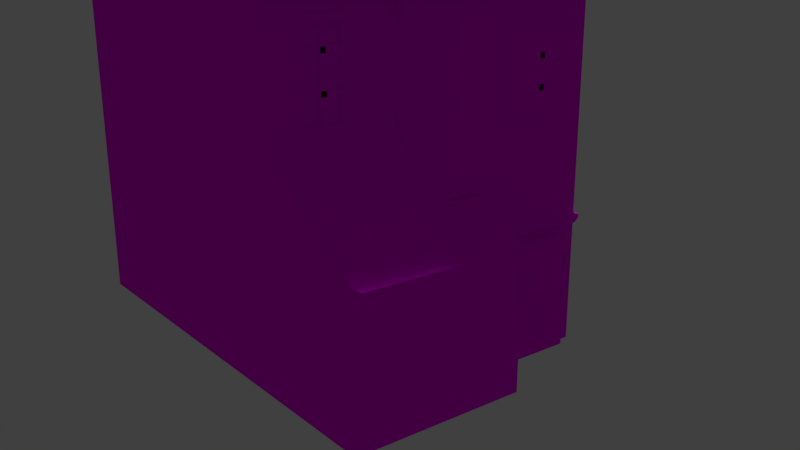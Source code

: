 # Source: b03.blend  (saved by Blender 2.77.0; exported with 4.5.12 LTS)
import bpy
from mathutils import Matrix  # noqa: F401  (used for matrix-valued properties, if any)

bpy.ops.wm.read_factory_settings(use_empty=True)
scene = bpy.context.scene
scene.name = 'Scene'

# ---- collections
col_collection_1 = bpy.data.collections.new('Collection 1'); scene.collection.children.link(col_collection_1)

# ---- images (referenced by path relative to the original .blend; pixels are not part of the script)
import os
ASSET_DIR = os.environ.get("B2B_ASSET_DIR", "")  # directory of the original .blend (textures are referenced by path, not embedded)
HERE = os.path.dirname(os.path.abspath(__file__))  # packed textures are extracted next to this script under _unpacked/

def load_image(name, relpath, width, height, colorspace="sRGB"):
    """Load a texture the original file referenced (path relative to the .blend, or extracted next to this script)."""
    p = next((c for c in (os.path.join(HERE, relpath), os.path.join(ASSET_DIR, relpath)) if relpath and os.path.exists(c)), "")
    if p:
        img = bpy.data.images.load(p, check_existing=True)
        img.name = name
    else:  # same state as the original file: an image datablock whose file is absent (Cycles renders it pink)
        img = bpy.data.images.new(name, width, height)
        img.source = "FILE"
        img.filepath = "//" + (relpath or name)
    img.colorspace_settings.name = colorspace
    return img
img_colorpalette_jpg_001 = load_image('colorPalette.jpg.001', 'colorPalette.jpg', 1024, 1024, 'sRGB')

# ---- materials (node trees are filled in below, after node groups)
mat_material = bpy.data.materials.new('Material')
mat_material.alpha_threshold = 0.0
mat_material.roughness = 0.5
mat_material.line_color = (0.0, 0.0, 0.0, 1.0)

# ---- material node trees
mat_material.use_nodes = True; mat_material.node_tree.nodes.clear()
_N = mat_material.node_tree.nodes; _L = mat_material.node_tree.links
n0 = _N.new('ShaderNodeOutputMaterial'); n0.name = 'Material Output'; n0.location = (300, 300)
n1 = _N.new('ShaderNodeBsdfDiffuse'); n1.name = 'Diffuse BSDF'; n1.location = (10, 300)
n2 = _N.new('ShaderNodeTexImage'); n2.name = 'Image Texture'; n2.location = (228, 132)
n2.width = 140
n2.image = img_colorpalette_jpg_001
n3 = _N.new('ShaderNodeTexCoord'); n3.name = 'Texture Coordinate'; n3.location = (-183, 230)
_L.new(n1.outputs[0], n0.inputs[0])
_L.new(n3.outputs[2], n2.inputs[0])
_L.new(n2.outputs[0], n1.inputs[0])
n0.is_active_output = True

# ---- world
world_world = bpy.data.worlds.new('World'); scene.world = world_world
world_world.color = (0.05088, 0.05088, 0.05088)
world_world.use_sun_shadow = False
world_world.sun_shadow_jitter_overblur = 0.0
world_world.cycles.sampling_method = 'MANUAL'

# ---- cameras
cam_camera = bpy.data.cameras.new('Camera')
cam_camera.clip_end = 100.0
cam_camera.lens = 35.0
cam_camera.sensor_width = 32.0
cam_camera.sensor_height = 18.0
cam_camera.ortho_scale = 7.314
cam_camera.dof.focus_distance = 0.0

# ---- lights
light_sun = bpy.data.lights.new('Sun', 'SUN')
light_sun.transmission_factor = 0.0
light_sun.angle = 0.1993
light_sun.energy = 1.0
light_sun.shadow_buffer_clip_start = 0.5
light_sun.shadow_soft_size = 0.1
light_sun.shadow_cascade_max_distance = 1000.0

# ---- meshes
me_cube = bpy.data.meshes.new('Cube')
me_cube.from_pydata([(1.703, 4.184, 0.7357), (1.703, -3.959, 0.7357), (-6.053, -3.959, 0.7357), (-6.053, 4.184, 0.7357), (1.703, 4.184, 14.31), (-6.053, -3.959, 14.31), (-6.053, 4.184, 14.31), (-2.175, 4.184, 0.7357), (-2.175, -3.959, 0.7357), (-2.175, 4.184, 18.19), (-2.175, -3.959, 18.19), (3.642, 4.184, 0.7357), (3.642, -3.959, 0.7357), (3.642, 4.184, 14.31), (3.642, -3.959, 14.31), (1.703, 1.47, 0.7357), (1.703, -1.245, 0.7357), (-6.053, -1.245, 0.7357), (-6.053, 1.47, 0.7357), (1.703, 1.47, 14.31), (1.703, -1.245, 14.31), (-6.053, -1.245, 14.31), (-6.053, 1.47, 14.31), (-2.175, 1.47, 18.19), (-2.175, -1.245, 18.19), (-2.175, -1.245, 0.7357), (-2.175, 1.47, 0.7357), (3.642, 1.47, 0.7357), (3.642, -1.245, 0.7357), (3.642, 1.47, 14.31), (3.642, -1.245, 14.31), (1.703, -1.245, 16.25), (1.703, -3.959, 14.31), (3.642, -1.245, 16.25), (1.703, 1.47, 16.25), (3.642, 1.47, 16.25), (1.703, 0.1123, 0.7357), (-6.053, 0.1123, 0.7357), (1.703, 0.1123, 14.31), (-6.053, 0.1123, 14.31), (-2.175, 0.1123, 18.19), (-2.175, 0.1123, 0.7357), (3.642, -0.2057, 0.7357), (3.642, 0.1123, 14.31), (1.703, 0.1123, 16.25), (3.642, 0.1123, 16.25), (1.703, 4.184, 10.16), (1.703, -3.959, 10.16), (-6.053, -3.959, 10.16), (-6.053, 4.184, 10.16), (-2.175, 4.184, 12.48), (-2.175, -3.959, 12.48), (3.642, 4.184, 11.21), (3.642, -3.959, 10.16), (3.642, 1.925, 12.1), (3.642, -1.245, 10.16), (-6.053, -1.245, 10.16), (-6.053, 1.47, 10.16), (-6.053, 0.1123, 10.16), (3.642, -0.2057, 11.21), (5.581, 4.184, 0.7357), (5.581, 1.066, 0.7357), (5.581, 1.925, 12.1), (5.581, -0.2057, 0.7357), (5.581, -0.2057, 11.21), (5.581, 4.184, 11.21), (-2.175, -3.959, 6.326), (3.606, -1.245, 6.673), (-6.053, -1.245, 6.326), (-6.053, 1.47, 6.326), (-6.053, 0.1123, 6.326), (3.606, -0.2057, 6.673), (1.703, 4.184, 6.326), (1.703, -3.959, 6.326), (-6.053, -3.959, 6.326), (-6.053, 4.184, 6.326), (-2.175, 4.184, 6.326), (3.642, 4.184, 6.326), (3.606, -3.959, 6.673), (5.581, 1.925, 6.326), (5.581, -0.2057, 6.326), (5.581, 4.184, 6.326), (7.031, -1.245, 0.7357), (7.031, -3.959, 0.7357), (7.031, -0.2057, 0.7357), (7.029, -1.245, 4.502), (7.029, -0.2057, 4.502), (7.03, -3.959, 4.502), (5.629, -1.245, 0.7357), (5.629, -3.959, 0.7357), (5.659, -1.245, 5.371), (5.659, -0.2057, 5.371), (5.66, -3.959, 5.371), (5.629, -0.2057, 0.7357), (7.029, 0.7982, 4.502), (7.031, 0.7982, 0.7357), (5.659, 0.7982, 5.371), (5.629, 0.7982, 0.7357), (5.629, -3.467, 0.7357), (5.66, -3.467, 5.371), (7.03, -3.467, 4.502), (7.031, -3.467, 0.7357), (-6.053, -3.467, 6.326), (3.606, -3.467, 6.673), (3.642, -3.467, 10.16), (-6.053, -3.467, 10.16), (3.642, -3.368, 14.68), (1.703, -3.368, 14.68), (-2.175, -3.467, 0.7357), (-6.053, -3.467, 14.31), (-6.053, -3.467, 0.7357), (3.642, -3.467, 14.31), (3.642, -3.467, 0.7357), (-2.175, -3.467, 18.19), (1.703, -3.467, 14.31), (1.703, -3.467, 0.7357), (3.642, -3.14, 13.7), (3.642, -3.14, 10.77), (3.642, -1.572, 13.7), (3.642, -1.572, 10.77), (3.63, -1.572, 6.89), (3.63, -3.14, 6.89), (3.64, -1.572, 9.594), (3.64, -3.14, 9.594), (3.777, -3.14, 13.7), (3.777, -3.14, 10.77), (3.777, -1.572, 13.7), (3.777, -1.572, 10.77), (3.765, -1.572, 6.889), (3.765, -3.14, 6.889), (3.775, -1.572, 9.593), (3.775, -3.14, 9.593), (3.777, -2.871, 13.5), (3.777, -2.871, 10.97), (3.777, -1.841, 13.5), (3.777, -1.841, 10.97), (3.765, -1.841, 7.076), (3.765, -2.871, 7.076), (3.774, -1.841, 9.406), (3.774, -2.871, 9.406), (3.582, -2.871, 13.5), (3.582, -2.871, 10.97), (3.582, -1.841, 13.5), (3.582, -1.841, 10.97), (3.571, -1.841, 7.077), (3.571, -2.871, 7.077), (3.579, -1.841, 9.407), (3.579, -2.871, 9.407), (3.499, -3.005, 8.718), (3.499, -3.005, 8.865), (3.499, -1.787, 8.718), (3.499, -1.787, 8.865), (3.685, -3.005, 8.718), (3.685, -3.005, 8.865), (3.685, -1.787, 8.718), (3.685, -1.787, 8.865), (3.499, -3.005, 7.733), (3.499, -3.005, 7.879), (3.499, -1.787, 7.733), (3.499, -1.787, 7.879), (3.685, -3.005, 7.733), (3.685, -3.005, 7.879), (3.685, -1.787, 7.733), (3.685, -1.787, 7.879), (3.499, -2.255, 6.991), (3.499, -2.4, 6.991), (3.499, -2.255, 9.479), (3.499, -2.4, 9.479), (3.685, -2.255, 6.991), (3.685, -2.4, 6.991), (3.685, -2.255, 9.479), (3.685, -2.4, 9.479), (3.499, -3.005, 12.74), (3.499, -3.005, 12.89), (3.499, -1.787, 12.74), (3.499, -1.787, 12.89), (3.685, -3.005, 12.74), (3.685, -3.005, 12.89), (3.685, -1.787, 12.74), (3.685, -1.787, 12.89), (3.499, -3.005, 11.76), (3.499, -3.005, 11.9), (3.499, -1.787, 11.76), (3.499, -1.787, 11.9), (3.685, -3.005, 11.76), (3.685, -3.005, 11.9), (3.685, -1.787, 11.76), (3.685, -1.787, 11.9), (3.499, -2.255, 11.02), (3.499, -2.4, 11.02), (3.499, -2.255, 13.5), (3.499, -2.4, 13.5), (3.685, -2.255, 11.02), (3.685, -2.4, 11.02), (3.685, -2.255, 13.5), (3.685, -2.4, 13.5), (1.703, -3.368, 15.03), (1.703, -3.959, 14.65), (3.642, -3.368, 15.03), (3.642, -3.959, 14.65), (3.642, 4.184, 14.65), (1.703, 4.184, 14.65), (1.703, 1.47, 16.59), (1.703, 0.1123, 16.59), (1.703, -1.245, 16.59), (3.642, 1.47, 16.59), (3.642, 0.1123, 16.59), (3.642, -1.245, 16.59), (3.893, -3.368, 14.68), (3.893, -3.959, 14.31), (3.893, 4.184, 14.31), (3.893, 1.47, 16.25), (3.893, 0.1123, 16.25), (3.893, -1.245, 16.25), (3.893, 1.47, 16.59), (3.893, 4.184, 14.65), (3.893, -3.368, 15.03), (3.893, -3.959, 14.65), (3.893, 0.1123, 16.59), (3.893, -1.245, 16.59), (3.642, -0.2119, 11.63), (5.581, -0.2119, 11.63), (3.642, 1.918, 13.06), (3.642, 4.178, 11.63), (5.581, 1.918, 13.06), (5.581, 4.178, 11.63), (5.841, 1.925, 12.64), (5.841, -0.2057, 11.21), (5.841, 4.184, 11.21), (5.809, 1.937, 13.05), (5.809, -0.1929, 11.61), (5.809, 4.197, 11.61), (5.581, 1.93, 11.95), (5.581, -0.2004, 10.51), (5.581, 4.189, 10.51), (5.841, 1.93, 11.95), (5.841, -0.2004, 10.51), (5.841, 4.189, 10.51), (6.108, 1.925, 12.64), (6.108, -0.2057, 11.21), (6.108, 4.184, 11.21), (6.108, 1.918, 13.06), (6.108, -0.2119, 11.63), (6.108, 4.178, 11.63), (-2.175, -3.959, 4.242), (-6.053, -1.245, 4.242), (-6.053, 1.47, 4.242), (-6.053, 0.1123, 4.242), (3.635, -0.2057, 4.242), (5.581, 1.066, 4.242), (5.581, -0.2057, 4.242), (-6.053, -3.467, 4.242), (1.703, 4.184, 4.242), (1.703, -3.959, 4.242), (-6.053, -3.959, 4.242), (-6.053, 4.184, 4.242), (-2.175, 4.184, 4.242), (3.642, 4.184, 4.242), (3.635, -3.959, 4.242), (5.581, 4.184, 4.242), (7.03, -1.245, 4.242), (7.03, -0.2057, 4.242), (7.031, -3.959, 4.242), (5.635, -3.959, 4.242), (5.635, -0.2057, 4.242), (7.03, 0.7982, 4.242), (5.635, 0.7982, 4.242), (7.031, -3.467, 4.242), (7.301, -1.245, 4.504), (7.302, -3.467, 4.504), (7.302, -3.959, 4.242), (7.302, -3.959, 4.504), (7.301, -0.2057, 4.504), (7.301, 0.7983, 4.504), (7.301, -1.245, 4.242), (7.301, -0.2057, 4.242), (7.301, 0.7983, 4.242), (7.302, -3.467, 4.242), (5.559, 0.7364, 4.056), (5.559, 0.7364, 4.206), (5.559, 4.178, 4.056), (5.559, 4.178, 4.206), (5.691, 0.7364, 4.056), (5.691, 0.7364, 4.206), (5.691, 4.178, 4.056), (5.691, 4.178, 4.206), (5.559, 0.7364, 4.328), (5.559, 4.178, 4.328), (5.691, 4.178, 4.328), (5.691, 0.7364, 4.328), (5.781, 4.178, 4.206), (5.781, 0.7364, 4.206), (5.781, 4.178, 4.328), (5.781, 0.7364, 4.328), (5.603, -0.1925, 9.896), (5.603, -0.1925, 10.05), (5.603, 4.16, 9.896), (5.603, 4.16, 10.05), (5.735, -0.1925, 9.896), (5.735, -0.1925, 10.05), (5.735, 4.16, 9.896), (5.735, 4.16, 10.05), (5.603, -0.1925, 10.17), (5.603, 4.16, 10.17), (5.735, 4.16, 10.17), (5.735, -0.1925, 10.17), (5.825, 4.16, 10.05), (5.825, -0.1925, 10.05), (5.825, 4.16, 10.17), (5.825, -0.1925, 10.17), (3.674, -3.946, 9.896), (3.674, -3.946, 10.05), (3.674, -0.2728, 9.896), (3.674, -0.2728, 10.05), (3.805, -3.946, 9.896), (3.805, -3.946, 10.05), (3.805, -0.2728, 9.896), (3.805, -0.2728, 10.05), (3.674, -3.946, 10.17), (3.674, -0.2728, 10.17), (3.805, -0.2728, 10.17), (3.805, -3.946, 10.17), (3.895, -0.2728, 10.05), (3.895, -3.946, 10.05), (3.895, -0.2728, 10.17), (3.895, -3.946, 10.17), (3.663, -0.1958, 9.896), (3.663, -0.1958, 10.05), (5.826, -0.1958, 9.896), (5.826, -0.1958, 10.05), (3.663, -0.3277, 9.896), (3.663, -0.3277, 10.05), (5.826, -0.3277, 9.896), (5.826, -0.3277, 10.05), (3.663, -0.1958, 10.17), (5.826, -0.1958, 10.17), (5.826, -0.3277, 10.17), (3.663, -0.3277, 10.17), (5.826, -0.4178, 10.05), (3.663, -0.4178, 10.05), (5.826, -0.4178, 10.17), (3.663, -0.4178, 10.17), (5.581, 3.268, 9.264), (5.581, 1.541, 9.264), (5.581, 3.268, 7.097), (5.581, 1.541, 7.097), (5.581, 0.5268, 8.94), (5.859, 3.268, 9.264), (5.859, 1.541, 9.264), (5.859, 3.268, 7.097), (5.859, 1.541, 7.097), (5.859, 3.115, 9.071), (5.859, 1.695, 9.071), (5.859, 3.115, 7.289), (5.859, 1.695, 7.289), (5.833, 3.115, 9.071), (5.833, 1.695, 9.071), (5.833, 3.115, 7.289), (5.833, 1.695, 7.289), (5.701, 1.656, 8.491), (5.701, 1.656, 8.637), (5.701, 3.153, 8.491), (5.701, 3.153, 8.637), (5.887, 1.656, 8.491), (5.887, 1.656, 8.637), (5.887, 3.153, 8.491), (5.887, 3.153, 8.637), (5.701, 1.656, 7.733), (5.701, 1.656, 7.879), (5.701, 3.153, 7.733), (5.701, 3.153, 7.879), (5.887, 1.656, 7.733), (5.887, 1.656, 7.879), (5.887, 3.153, 7.733), (5.887, 3.153, 7.879), (5.701, 2.477, 7.25), (5.701, 2.332, 7.25), (5.701, 2.477, 9.22), (5.701, 2.332, 9.22), (5.887, 2.477, 7.25), (5.887, 2.332, 7.25), (5.887, 2.477, 9.22), (5.887, 2.332, 9.22), (3.615, -3.967, 14.02), (3.615, -3.967, 14.17), (3.615, 4.171, 14.02), (3.615, 4.171, 14.17), (3.747, -3.967, 14.02), (3.747, -3.967, 14.17), (3.747, 4.171, 14.02), (3.747, 4.171, 14.17), (3.615, -3.967, 14.29), (3.615, 4.171, 14.29), (3.747, 4.171, 14.29), (3.747, -3.967, 14.29), (3.837, 4.171, 14.17), (3.837, -3.967, 14.17), (3.837, 4.171, 14.29), (3.837, -3.967, 14.29), (-0.7248, 1.673, 15.96), (-0.7248, 1.673, 17.18), (-0.7248, 2.889, 15.96), (-0.7248, 2.889, 17.18), (0.4912, 1.673, 15.96), (0.4912, 1.673, 17.18), (0.4912, 2.889, 15.96), (0.4912, 2.889, 17.18), (-0.5993, 1.799, 17.18), (-0.5993, 2.764, 17.18), (0.3657, 2.764, 17.18), (0.3657, 1.799, 17.18), (-0.5993, 1.799, 17.39), (-0.5993, 2.764, 17.39), (0.3657, 2.764, 17.39), (0.3657, 1.799, 17.39), (-0.6379, 1.76, 17.46), (-0.6379, 2.802, 17.46), (0.4043, 2.802, 17.46), (0.4043, 1.76, 17.46), (-0.5603, 1.838, 18.09), (-0.5603, 2.725, 18.09), (0.3267, 2.725, 18.09), (0.3267, 1.838, 18.09), (-0.4202, 1.978, 18.16), (-0.4202, 2.585, 18.16), (0.1867, 2.585, 18.16), (0.1867, 1.978, 18.16), (-0.4202, 1.978, 18.6), (-0.4202, 2.585, 18.6), (0.1867, 2.585, 18.6), (0.1867, 1.978, 18.6), (-0.523, 1.875, 18.6), (-0.523, 2.688, 18.6), (0.2895, 2.688, 18.6), (0.2895, 1.875, 18.6), (-0.523, 1.875, 19.08), (-0.523, 2.688, 19.08), (0.2895, 2.688, 19.08), (0.2895, 1.875, 19.08), (-0.09747, 2.588, 19.05), (-0.09747, 2.588, 20.21), (0.1597, 2.439, 19.05), (0.1597, 2.439, 20.21), (0.1597, 2.142, 19.05), (0.1597, 2.142, 20.21), (-0.09747, 1.994, 19.05), (-0.09747, 1.994, 20.21), (-0.3546, 2.142, 19.05), (-0.3546, 2.142, 20.21), (-0.3546, 2.439, 19.05), (-0.3546, 2.439, 20.21), (-0.09747, 2.588, 19.63), (0.1597, 2.439, 19.63), (0.1597, 2.142, 19.63), (-0.09747, 1.994, 19.63), (-0.3546, 2.142, 19.63), (-0.3546, 2.439, 19.63), (-0.09747, 2.588, 19.74), (0.1597, 2.439, 19.74), (0.1597, 2.142, 19.74), (-0.09747, 1.994, 19.74), (-0.3546, 2.142, 19.74), (-0.3546, 2.439, 19.74), (0.1966, 2.461, 19.75), (0.2237, 2.476, 19.62), (0.1966, 2.121, 19.75), (0.2237, 2.105, 19.62), (-0.09747, 1.951, 19.75), (-0.09747, 1.92, 19.62), (-0.3915, 2.121, 19.75), (-0.4186, 2.105, 19.62), (-0.3915, 2.461, 19.75), (-0.4186, 2.476, 19.62), (-0.09747, 2.662, 19.62), (-0.09747, 2.63, 19.75), (-1.961, -3.381, 19.39), (-1.961, -3.381, 18.23), (-1.961, -3.084, 19.39), (-0.09747, 1.994, 20.32), (-1.961, -3.084, 18.23), (-0.3546, 2.439, 20.32), (0.222, 2.475, 20.19), (-0.09747, 2.66, 20.19), (0.222, 2.106, 20.19), (-0.09747, 1.922, 20.19), (-0.417, 2.106, 20.19), (-0.417, 2.475, 20.19), (0.1597, 2.439, 20.32), (-0.09747, 2.588, 20.32), (0.1597, 2.142, 20.32), (-2.218, -2.936, 19.39), (-0.3546, 2.142, 20.32), (-2.218, -2.936, 18.23), (-2.218, -3.529, 18.23), (-2.218, -3.529, 19.39), (-2.475, -3.381, 18.23), (-2.475, -3.381, 19.39), (-2.475, -3.084, 18.23), (-2.475, -3.084, 19.39), (-2.218, -2.936, 18.81), (-1.961, -3.084, 18.81), (-1.961, -3.381, 18.81), (-2.218, -3.529, 18.81), (-2.475, -3.381, 18.81), (-2.475, -3.084, 18.81), (-2.218, -2.936, 18.92), (-1.961, -3.084, 18.92), (-1.961, -3.381, 18.92), (-2.218, -3.529, 18.92), (-2.475, -3.381, 18.92), (-2.475, -3.084, 18.92), (-1.924, -3.063, 18.93), (-1.897, -3.047, 18.8), (-1.924, -3.402, 18.93), (-1.897, -3.418, 18.8), (-2.218, -3.572, 18.93), (-2.218, -3.603, 18.8), (-2.512, -3.402, 18.93), (-2.539, -3.418, 18.8), (-2.512, -3.063, 18.93), (-2.539, -3.047, 18.8), (-2.218, -2.862, 18.8), (-2.218, -2.893, 18.93), (-2.218, -3.529, 19.5), (-2.475, -3.084, 19.5), (-1.898, -3.048, 19.37), (-2.218, -2.864, 19.37), (-1.898, -3.417, 19.37), (-2.218, -3.601, 19.37), (-2.537, -3.417, 19.37), (-2.537, -3.048, 19.37), (-1.961, -3.084, 19.5), (-2.218, -2.936, 19.5), (-1.961, -3.381, 19.5), (-2.475, -3.381, 19.5), (-2.407, -3.597, 18.0), (-2.407, -3.597, 18.34), (-2.407, -2.982, 18.0), (-2.407, -2.982, 18.34), (-1.792, -3.597, 18.0), (-1.792, -3.597, 18.34), (-1.792, -2.982, 18.0), (-1.792, -2.982, 18.34), (5.581, 3.417, 0.9216), (5.581, 1.397, 0.9216), (5.581, 1.397, 3.904), (5.581, 3.417, 3.904), (6.059, 3.417, 0.9216), (6.059, 1.397, 0.9216), (6.059, 1.397, 3.904), (6.059, 3.417, 3.904)], [], [(108, 8, 2, 110), (113, 109, 5, 10), (43, 29, 35, 45), (51, 10, 5, 48), (57, 22, 6, 49), (256, 7, 3, 255), (252, 0, 7, 256), (47, 32, 10, 51), (114, 113, 10, 32), (115, 1, 8, 108), (104, 111, 14, 53), (253, 1, 12, 258), (46, 4, 13, 52), (15, 0, 11, 27), (115, 16, 28, 112), (36, 15, 27, 42), (52, 13, 29, 54), (59, 43, 30, 55), (0, 15, 26, 7), (36, 16, 25, 41), (4, 9, 23, 19), (38, 40, 24, 20), (105, 109, 21, 56), (58, 39, 22, 57), (111, 30, 33, 106), (9, 6, 22, 23), (40, 39, 21, 24), (7, 26, 18, 3), (41, 25, 17, 37), (205, 206, 218, 214), (34, 44, 203, 202), (107, 32, 197, 196), (4, 19, 34), (114, 32, 107), (38, 20, 31, 44), (29, 13, 35), (19, 38, 44, 34), (13, 4, 201, 200), (26, 41, 37, 18), (23, 22, 39, 40), (56, 21, 39, 58), (19, 23, 40, 38), (15, 36, 41, 26), (54, 29, 43, 59), (16, 36, 42, 28), (30, 43, 45, 33), (27, 11, 60, 61), (68, 56, 58, 70), (24, 21, 109, 113), (20, 24, 113, 114), (16, 115, 108, 25), (65, 52, 223, 225), (111, 104, 117, 116), (32, 47, 53, 14), (1, 115, 112, 12), (48, 5, 109, 105), (4, 46, 50, 9), (9, 50, 49, 6), (14, 111, 106), (207, 198, 216, 219), (20, 114, 107, 31), (89, 98, 101, 83), (225, 224, 229, 231), (42, 27, 61, 63), (248, 42, 63, 250), (254, 74, 102, 251), (257, 77, 81, 259), (55, 104, 123, 122), (259, 81, 79, 249), (249, 79, 80, 250), (244, 66, 74, 254), (246, 69, 75, 255), (253, 73, 66, 244), (91, 90, 85, 86), (252, 72, 77, 257), (98, 88, 82, 101), (251, 102, 68, 245), (247, 70, 69, 246), (245, 68, 70, 247), (59, 71, 80, 64), (47, 73, 78, 53), (46, 72, 76, 50), (260, 261, 275, 274), (267, 260, 274, 277), (99, 92, 87, 100), (261, 84, 95, 265), (263, 89, 83, 262), (88, 93, 84, 82), (28, 42, 93, 88), (258, 12, 89, 263), (248, 71, 91, 264), (103, 78, 92, 99), (112, 28, 88, 98), (71, 67, 90, 91), (266, 96, 94, 265), (84, 93, 97, 95), (91, 86, 94, 96), (264, 91, 96, 266), (67, 103, 99, 90), (12, 112, 98, 89), (48, 105, 102, 74), (87, 262, 270, 271), (25, 108, 110, 17), (70, 58, 57, 69), (105, 56, 68, 102), (71, 59, 55, 67), (46, 52, 77, 72), (103, 104, 53, 78), (47, 51, 66, 73), (69, 57, 49, 75), (66, 51, 48, 74), (79, 346, 62, 64, 80), (65, 62, 343, 342), (52, 65, 81, 77), (50, 76, 75, 49), (90, 99, 100, 85), (118, 116, 124, 126), (104, 55, 119, 117), (55, 30, 118, 119), (30, 111, 116, 118), (122, 123, 131, 130), (67, 55, 122, 120), (104, 103, 121, 123), (103, 67, 120, 121), (125, 127, 135, 133), (129, 128, 136, 137), (119, 118, 126, 127), (123, 121, 129, 131), (121, 120, 128, 129), (117, 119, 127, 125), (120, 122, 130, 128), (116, 117, 125, 124), (137, 136, 144, 145), (139, 137, 145, 147), (124, 125, 133, 132), (128, 130, 138, 136), (130, 131, 139, 138), (126, 124, 132, 134), (127, 126, 134, 135), (131, 129, 137, 139), (143, 142, 140, 141), (144, 146, 147, 145), (133, 135, 143, 141), (132, 133, 141, 140), (136, 138, 146, 144), (138, 139, 147, 146), (134, 132, 140, 142), (135, 134, 142, 143), (149, 151, 150, 148), (151, 155, 154, 150), (155, 153, 152, 154), (153, 149, 148, 152), (148, 150, 154, 152), (153, 155, 151, 149), (157, 159, 158, 156), (159, 163, 162, 158), (163, 161, 160, 162), (161, 157, 156, 160), (156, 158, 162, 160), (161, 163, 159, 157), (165, 167, 166, 164), (167, 171, 170, 166), (171, 169, 168, 170), (169, 165, 164, 168), (164, 166, 170, 168), (169, 171, 167, 165), (173, 175, 174, 172), (175, 179, 178, 174), (179, 177, 176, 178), (177, 173, 172, 176), (172, 174, 178, 176), (177, 179, 175, 173), (181, 183, 182, 180), (183, 187, 186, 182), (187, 185, 184, 186), (185, 181, 180, 184), (180, 182, 186, 184), (185, 187, 183, 181), (189, 191, 190, 188), (191, 195, 194, 190), (195, 193, 192, 194), (193, 189, 188, 192), (188, 190, 194, 192), (193, 195, 191, 189), (196, 197, 199, 198), (201, 202, 205, 200), (203, 204, 207, 206), (202, 203, 206, 205), (204, 196, 198, 207), (206, 207, 219, 218), (4, 34, 202, 201), (13, 200, 215, 210), (35, 13, 210, 211), (31, 107, 196, 204), (44, 31, 204, 203), (32, 14, 199, 197), (213, 212, 218, 219), (211, 210, 215, 214), (208, 213, 219, 216), (209, 208, 216, 217), (212, 211, 214, 218), (198, 199, 217, 216), (33, 45, 212, 213), (106, 33, 213, 208), (199, 14, 209, 217), (14, 106, 208, 209), (45, 35, 211, 212), (200, 205, 214, 215), (222, 220, 221, 224), (223, 222, 224, 225), (59, 64, 221, 220), (54, 59, 220, 222), (227, 64, 233, 236), (52, 54, 222, 223), (230, 227, 239, 242), (227, 226, 238, 239), (65, 225, 231, 228), (221, 64, 227, 230), (226, 227, 236, 235), (224, 221, 230, 229), (233, 232, 235, 236), (232, 234, 237, 235), (64, 62, 232, 233), (228, 226, 235, 237), (65, 228, 237, 234), (62, 65, 234, 232), (239, 238, 241, 242), (238, 240, 243, 241), (229, 230, 242, 241), (226, 228, 240, 238), (228, 231, 243, 240), (231, 229, 241, 243), (82, 260, 267, 101), (93, 264, 266, 97), (97, 266, 265, 95), (42, 248, 264, 93), (78, 258, 263, 92), (92, 263, 262, 87), (261, 265, 276, 275), (84, 261, 260, 82), (101, 267, 262, 83), (17, 245, 247, 37), (37, 247, 246, 18), (110, 251, 245, 17), (0, 252, 257, 11), (1, 253, 244, 8), (18, 246, 255, 3), (8, 244, 254, 2), (61, 249, 250, 63), (60, 259, 546, 543), (11, 257, 259, 60), (2, 254, 251, 110), (71, 248, 250, 80), (73, 253, 258, 78), (72, 252, 256, 76), (76, 256, 255, 75), (277, 269, 271, 270), (275, 272, 268, 274), (274, 268, 269, 277), (272, 275, 276, 273), (265, 94, 273, 276), (100, 87, 271, 269), (94, 86, 272, 273), (85, 100, 269, 268), (262, 267, 277, 270), (86, 85, 268, 272), (279, 281, 280, 278), (281, 285, 284, 280), (285, 283, 282, 284), (283, 279, 278, 282), (278, 280, 284, 282), (285, 281, 287, 288), (289, 288, 287, 286), (285, 288, 292, 290), (281, 279, 286, 287), (279, 283, 289, 286), (291, 290, 292, 293), (283, 285, 290, 291), (289, 283, 291, 293), (288, 289, 293, 292), (295, 297, 296, 294), (297, 301, 300, 296), (301, 299, 298, 300), (299, 295, 294, 298), (294, 296, 300, 298), (301, 297, 303, 304), (305, 304, 303, 302), (301, 304, 308, 306), (297, 295, 302, 303), (295, 299, 305, 302), (307, 306, 308, 309), (299, 301, 306, 307), (305, 299, 307, 309), (304, 305, 309, 308), (311, 313, 312, 310), (313, 317, 316, 312), (317, 315, 314, 316), (315, 311, 310, 314), (310, 312, 316, 314), (317, 313, 319, 320), (321, 320, 319, 318), (317, 320, 324, 322), (313, 311, 318, 319), (311, 315, 321, 318), (323, 322, 324, 325), (315, 317, 322, 323), (321, 315, 323, 325), (320, 321, 325, 324), (327, 329, 328, 326), (329, 333, 332, 328), (333, 331, 330, 332), (331, 327, 326, 330), (326, 328, 332, 330), (333, 329, 335, 336), (337, 336, 335, 334), (333, 336, 340, 338), (329, 327, 334, 335), (327, 331, 337, 334), (339, 338, 340, 341), (331, 333, 338, 339), (337, 331, 339, 341), (336, 337, 341, 340), (343, 345, 350, 348), (62, 346, 79, 345, 343), (79, 81, 344, 345), (81, 65, 342, 344), (348, 350, 354, 352), (342, 343, 348, 347), (344, 342, 347, 349), (345, 344, 349, 350), (351, 352, 356, 355), (347, 348, 352, 351), (349, 347, 351, 353), (350, 349, 353, 354), (355, 356, 358, 357), (353, 351, 355, 357), (354, 353, 357, 358), (352, 354, 358, 356), (360, 362, 361, 359), (362, 366, 365, 361), (366, 364, 363, 365), (364, 360, 359, 363), (359, 361, 365, 363), (364, 366, 362, 360), (368, 370, 369, 367), (370, 374, 373, 369), (374, 372, 371, 373), (372, 368, 367, 371), (367, 369, 373, 371), (372, 374, 370, 368), (376, 378, 377, 375), (378, 382, 381, 377), (382, 380, 379, 381), (380, 376, 375, 379), (375, 377, 381, 379), (380, 382, 378, 376), (384, 386, 385, 383), (386, 390, 389, 385), (390, 388, 387, 389), (388, 384, 383, 387), (383, 385, 389, 387), (390, 386, 392, 393), (394, 393, 392, 391), (390, 393, 397, 395), (386, 384, 391, 392), (384, 388, 394, 391), (396, 395, 397, 398), (388, 390, 395, 396), (394, 388, 396, 398), (393, 394, 398, 397), (400, 402, 401, 399), (402, 406, 405, 401), (406, 404, 403, 405), (404, 400, 399, 403), (399, 401, 405, 403), (400, 404, 410, 407), (407, 410, 414, 411), (406, 402, 408, 409), (404, 406, 409, 410), (402, 400, 407, 408), (413, 412, 416, 417), (409, 408, 412, 413), (410, 409, 413, 414), (408, 407, 411, 412), (418, 417, 421, 422), (414, 413, 417, 418), (412, 411, 415, 416), (411, 414, 418, 415), (419, 422, 426, 423), (416, 415, 419, 420), (415, 418, 422, 419), (417, 416, 420, 421), (426, 425, 429, 430), (421, 420, 424, 425), (422, 421, 425, 426), (420, 419, 423, 424), (428, 427, 431, 432), (424, 423, 427, 428), (423, 426, 430, 427), (425, 424, 428, 429), (431, 434, 438, 435), (427, 430, 434, 431), (429, 428, 432, 433), (430, 429, 433, 434), (438, 437, 436, 435), (433, 432, 436, 437), (434, 433, 437, 438), (432, 431, 435, 436), (457, 440, 442, 458), (458, 442, 444, 459), (459, 444, 446, 460), (460, 446, 448, 461), (444, 442, 481, 483), (461, 448, 450, 462), (462, 450, 440, 457), (439, 441, 443, 445, 447, 449), (449, 456, 451, 439), (447, 455, 456, 449), (445, 454, 455, 447), (443, 453, 454, 445), (441, 452, 453, 443), (439, 451, 452, 441), (461, 462, 471, 469), (458, 459, 465, 463), (455, 454, 468, 470), (462, 457, 474, 471), (452, 451, 473, 464), (459, 460, 467, 465), (472, 471, 474, 473), (470, 469, 471, 472), (468, 467, 469, 470), (466, 465, 467, 468), (464, 463, 465, 466), (473, 474, 463, 464), (454, 453, 466, 468), (457, 458, 463, 474), (451, 456, 472, 473), (460, 461, 469, 467), (453, 452, 464, 466), (456, 455, 470, 472), (487, 488, 480, 491, 478, 489), (509, 496, 498, 510), (446, 444, 483, 484), (442, 440, 482, 481), (475, 477, 525, 527), (448, 446, 484, 485), (483, 481, 487, 489), (486, 485, 491, 480), (481, 482, 488, 487), (484, 483, 489, 478), (482, 486, 480, 488), (485, 484, 478, 491), (508, 494, 496, 509), (507, 475, 494, 508), (506, 477, 475, 507), (440, 450, 486, 482), (505, 490, 477, 506), (450, 448, 485, 486), (510, 498, 490, 505), (492, 479, 476, 493, 495, 497), (497, 504, 499, 492), (495, 503, 504, 497), (493, 502, 503, 495), (476, 501, 502, 493), (479, 500, 501, 476), (492, 499, 500, 479), (509, 510, 519, 517), (506, 507, 513, 511), (503, 502, 516, 518), (510, 505, 522, 519), (500, 499, 521, 512), (507, 508, 515, 513), (520, 519, 522, 521), (518, 517, 519, 520), (516, 515, 517, 518), (514, 513, 515, 516), (512, 511, 513, 514), (521, 522, 511, 512), (502, 501, 514, 516), (505, 506, 511, 522), (499, 504, 520, 521), (508, 509, 517, 515), (501, 500, 512, 514), (504, 503, 518, 520), (531, 532, 524, 534, 523, 533), (494, 475, 527, 528), (477, 490, 526, 525), (496, 494, 528, 529), (527, 525, 531, 533), (530, 529, 534, 524), (525, 526, 532, 531), (528, 527, 533, 523), (526, 530, 524, 532), (529, 528, 523, 534), (490, 498, 530, 526), (498, 496, 529, 530), (536, 538, 537, 535), (538, 542, 541, 537), (542, 540, 539, 541), (540, 536, 535, 539), (535, 537, 541, 539), (540, 542, 538, 536), (543, 546, 550, 547), (61, 60, 543, 544), (249, 61, 544, 545), (259, 249, 545, 546), (547, 550, 549, 548), (544, 543, 547, 548), (546, 545, 549, 550), (545, 544, 548, 549)])
_uv = me_cube.uv_layers.new(name='UVMap')
_uv.uv.foreach_set('vector', [0.6293, 0.116, 0.6295, 0.116, 0.6295, 0.1186, 0.6293, 0.1186, 0.6088, 0.4511, 0.6088, 0.4537, 0.6086, 0.4537, 0.6086, 0.4511, 0.6312, 0.1152, 0.6317, 0.1152, 0.6317, 0.1165, 0.6312, 0.1165, 0.6301, 0.1021, 0.6301, 0.09832, 0.6317, 0.1009, 0.6317, 0.1036, 0.6389, 0.1037, 0.6389, 0.1009, 0.64, 0.1009, 0.64, 0.1037, 0.6351, 0.1006, 0.6351, 0.09832, 0.6366, 0.09832, 0.6366, 0.1006, 0.6335, 0.1006, 0.6335, 0.09832, 0.6351, 0.09832, 0.6351, 0.1006, 0.6285, 0.1036, 0.6285, 0.1009, 0.6301, 0.09832, 0.6301, 0.1021, 0.6066, 0.4677, 0.6083, 0.4677, 0.6083, 0.4681, 0.6066, 0.468, 0.6293, 0.1134, 0.6295, 0.1134, 0.6295, 0.116, 0.6293, 0.116, 0.6297, 0.1124, 0.6297, 0.1152, 0.6295, 0.1152, 0.6295, 0.1124, 0.6285, 0.1076, 0.6285, 0.1099, 0.6277, 0.1099, 0.6277, 0.1076, 0.6335, 0.1046, 0.6335, 0.1073, 0.6327, 0.1073, 0.6327, 0.1053, 0.6273, 0.1134, 0.6262, 0.1134, 0.6262, 0.1121, 0.6273, 0.1121, 0.6293, 0.1134, 0.6284, 0.1134, 0.6284, 0.1121, 0.6293, 0.1121, 0.6279, 0.1134, 0.6273, 0.1134, 0.6273, 0.1121, 0.628, 0.1121, 0.6329, 0.1131, 0.6329, 0.1152, 0.6317, 0.1152, 0.6319, 0.1137, 0.6311, 0.1131, 0.6312, 0.1152, 0.6306, 0.1152, 0.6306, 0.1124, 0.6262, 0.1134, 0.6273, 0.1134, 0.6273, 0.116, 0.6262, 0.116, 0.6279, 0.1134, 0.6284, 0.1134, 0.6284, 0.116, 0.6279, 0.116, 0.6066, 0.4626, 0.6083, 0.4627, 0.6083, 0.4645, 0.6066, 0.4644, 0.6066, 0.4653, 0.6083, 0.4654, 0.6083, 0.4663, 0.6066, 0.4662, 0.6368, 0.1037, 0.6368, 0.1009, 0.6378, 0.1009, 0.6378, 0.1037, 0.6383, 0.1037, 0.6383, 0.1009, 0.6389, 0.1009, 0.6389, 0.1037, 0.6297, 0.1152, 0.6306, 0.1152, 0.6306, 0.1165, 0.6298, 0.1154, 0.612, 0.4511, 0.612, 0.4537, 0.6109, 0.4537, 0.6109, 0.4511, 0.6103, 0.4511, 0.6103, 0.4537, 0.6097, 0.4537, 0.6097, 0.4511, 0.6262, 0.116, 0.6273, 0.116, 0.6273, 0.1186, 0.6262, 0.1186, 0.6279, 0.116, 0.6284, 0.116, 0.6284, 0.1186, 0.6279, 0.1186, 0.6068, 0.4699, 0.6068, 0.4708, 0.6067, 0.4708, 0.6067, 0.4699, 0.6387, 0.1117, 0.6387, 0.1126, 0.6386, 0.1126, 0.6386, 0.1117, 0.6394, 0.1149, 0.6395, 0.1153, 0.6394, 0.1153, 0.6392, 0.1149, 0.6395, 0.1099, 0.6395, 0.1117, 0.6387, 0.1117, 0.6395, 0.115, 0.6395, 0.1153, 0.6394, 0.1149, 0.6395, 0.1126, 0.6395, 0.1135, 0.6387, 0.1135, 0.6387, 0.1126, 0.6317, 0.1152, 0.6329, 0.1152, 0.6317, 0.1165, 0.6395, 0.1117, 0.6395, 0.1126, 0.6387, 0.1126, 0.6387, 0.1117, 0.4986, 0.328, 0.4994, 0.328, 0.4994, 0.3282, 0.4986, 0.3282, 0.6273, 0.116, 0.6279, 0.116, 0.6279, 0.1186, 0.6273, 0.1186, 0.6109, 0.4511, 0.6109, 0.4537, 0.6103, 0.4537, 0.6103, 0.4511, 0.6378, 0.1037, 0.6378, 0.1009, 0.6383, 0.1009, 0.6383, 0.1037, 0.6066, 0.4644, 0.6083, 0.4645, 0.6083, 0.4654, 0.6066, 0.4653, 0.6273, 0.1134, 0.6279, 0.1134, 0.6279, 0.116, 0.6273, 0.116, 0.6319, 0.1137, 0.6317, 0.1152, 0.6312, 0.1152, 0.6311, 0.1131, 0.6284, 0.1134, 0.6279, 0.1134, 0.628, 0.1121, 0.6284, 0.1121, 0.6306, 0.1152, 0.6312, 0.1152, 0.6312, 0.1165, 0.6306, 0.1165, 0.6273, 0.1121, 0.6262, 0.1121, 0.6262, 0.1109, 0.6271, 0.1109, 0.6378, 0.1062, 0.6378, 0.1037, 0.6383, 0.1037, 0.6383, 0.1062, 0.6097, 0.4511, 0.6097, 0.4537, 0.6088, 0.4537, 0.6088, 0.4511, 0.6066, 0.4662, 0.6083, 0.4663, 0.6083, 0.4677, 0.6066, 0.4677, 0.6284, 0.1134, 0.6293, 0.1134, 0.6293, 0.116, 0.6284, 0.116, 0.4978, 0.3259, 0.4986, 0.3259, 0.4986, 0.3262, 0.4978, 0.3262, 0.6297, 0.1152, 0.6297, 0.1124, 0.6299, 0.1128, 0.6299, 0.1148, 0.6285, 0.1009, 0.6285, 0.1036, 0.6277, 0.1036, 0.6277, 0.1009, 0.6295, 0.1134, 0.6293, 0.1134, 0.6293, 0.1121, 0.6295, 0.1121, 0.6366, 0.1037, 0.6366, 0.1009, 0.6368, 0.1009, 0.6368, 0.1037, 0.6335, 0.1073, 0.6335, 0.1046, 0.6351, 0.1061, 0.6351, 0.1099, 0.6351, 0.1099, 0.6351, 0.1061, 0.6366, 0.1046, 0.6366, 0.1073, 0.6295, 0.1152, 0.6297, 0.1152, 0.6298, 0.1154, 0.6068, 0.4717, 0.6068, 0.4731, 0.6067, 0.4731, 0.6067, 0.4717, 0.6395, 0.1135, 0.6395, 0.115, 0.6394, 0.1149, 0.6387, 0.1135, 0.6295, 0.1108, 0.6293, 0.1108, 0.6293, 0.1099, 0.6295, 0.1099, 0.6038, 0.4721, 0.6037, 0.4706, 0.6038, 0.4706, 0.6039, 0.4721, 0.628, 0.1121, 0.6273, 0.1121, 0.6271, 0.1109, 0.628, 0.1109, 0.6376, 0.1148, 0.6376, 0.1172, 0.6368, 0.1172, 0.6369, 0.1148, 0.6366, 0.1076, 0.6366, 0.1062, 0.6368, 0.1062, 0.6368, 0.1076, 0.6327, 0.1006, 0.6327, 0.102, 0.6319, 0.102, 0.6319, 0.1006, 0.6306, 0.1124, 0.6297, 0.1124, 0.6299, 0.1121, 0.6305, 0.1121, 0.6329, 0.1151, 0.6329, 0.1137, 0.6338, 0.1137, 0.6338, 0.1151, 0.6338, 0.1151, 0.6338, 0.1137, 0.6347, 0.1137, 0.6347, 0.1151, 0.6301, 0.1076, 0.6301, 0.1062, 0.6317, 0.1062, 0.6317, 0.1076, 0.6389, 0.1076, 0.6389, 0.1062, 0.64, 0.1062, 0.64, 0.1076, 0.6285, 0.1076, 0.6285, 0.1062, 0.6301, 0.1062, 0.6301, 0.1076, 0.6105, 0.4706, 0.6105, 0.4699, 0.6111, 0.4699, 0.6111, 0.4706, 0.6335, 0.1006, 0.6335, 0.102, 0.6327, 0.102, 0.6327, 0.1006, 0.6293, 0.1108, 0.6284, 0.1108, 0.6284, 0.1099, 0.6293, 0.1099, 0.6368, 0.1076, 0.6368, 0.1062, 0.6378, 0.1062, 0.6378, 0.1076, 0.6383, 0.1076, 0.6383, 0.1062, 0.6389, 0.1062, 0.6389, 0.1076, 0.6378, 0.1076, 0.6378, 0.1062, 0.6383, 0.1062, 0.6383, 0.1076, 0.6377, 0.1102, 0.6377, 0.1134, 0.6369, 0.1134, 0.6369, 0.1102, 0.6285, 0.1036, 0.6285, 0.1062, 0.6277, 0.1062, 0.6277, 0.1036, 0.6335, 0.1046, 0.6335, 0.102, 0.6351, 0.102, 0.6351, 0.1061, 0.5024, 0.3373, 0.5024, 0.3366, 0.5025, 0.3366, 0.5025, 0.3373, 0.5024, 0.3388, 0.5024, 0.3373, 0.5025, 0.3373, 0.5025, 0.3388, 0.6105, 0.4684, 0.6105, 0.4681, 0.6111, 0.4681, 0.6111, 0.4684, 0.6295, 0.119, 0.631, 0.119, 0.631, 0.1196, 0.6295, 0.1196, 0.6269, 0.1076, 0.6269, 0.1099, 0.6263, 0.1099, 0.6263, 0.1076, 0.6284, 0.1108, 0.628, 0.1108, 0.628, 0.1099, 0.6284, 0.1099, 0.6284, 0.1121, 0.628, 0.1121, 0.628, 0.1108, 0.6284, 0.1108, 0.6277, 0.1076, 0.6277, 0.1099, 0.6269, 0.1099, 0.6269, 0.1076, 0.6364, 0.1176, 0.6364, 0.119, 0.6356, 0.1182, 0.6356, 0.1176, 0.6096, 0.4684, 0.6096, 0.4681, 0.6105, 0.4681, 0.6105, 0.4684, 0.6293, 0.1121, 0.6284, 0.1121, 0.6284, 0.1108, 0.6293, 0.1108, 0.6096, 0.4706, 0.6096, 0.4699, 0.6105, 0.4699, 0.6105, 0.4706, 0.6343, 0.1198, 0.6343, 0.1204, 0.6337, 0.1199, 0.6337, 0.1198, 0.628, 0.1099, 0.628, 0.1108, 0.6276, 0.1108, 0.6276, 0.1099, 0.6105, 0.4706, 0.6111, 0.4706, 0.6111, 0.4712, 0.6105, 0.4712, 0.6399, 0.1123, 0.6399, 0.1129, 0.6395, 0.1129, 0.6395, 0.1123, 0.6096, 0.4699, 0.6096, 0.4684, 0.6105, 0.4684, 0.6105, 0.4699, 0.6295, 0.1121, 0.6293, 0.1121, 0.6293, 0.1108, 0.6295, 0.1108, 0.6366, 0.1037, 0.6368, 0.1037, 0.6368, 0.1062, 0.6366, 0.1062, 0.6263, 0.1074, 0.6263, 0.1076, 0.6262, 0.1076, 0.6262, 0.1074, 0.6284, 0.116, 0.6293, 0.116, 0.6293, 0.1186, 0.6284, 0.1186, 0.6383, 0.1062, 0.6383, 0.1037, 0.6389, 0.1037, 0.6389, 0.1062, 0.6368, 0.1037, 0.6378, 0.1037, 0.6378, 0.1062, 0.6368, 0.1062, 0.6311, 0.1099, 0.6311, 0.1131, 0.6306, 0.1124, 0.6306, 0.1099, 0.6335, 0.1046, 0.6327, 0.1053, 0.6327, 0.102, 0.6335, 0.102, 0.6297, 0.1099, 0.6297, 0.1124, 0.6295, 0.1124, 0.6295, 0.1099, 0.6285, 0.1036, 0.6301, 0.1021, 0.6301, 0.1062, 0.6285, 0.1062, 0.6389, 0.1062, 0.6389, 0.1037, 0.64, 0.1037, 0.64, 0.1062, 0.6301, 0.1062, 0.6301, 0.1021, 0.6317, 0.1036, 0.6317, 0.1062, 0.6338, 0.1137, 0.6344, 0.112, 0.6338, 0.1099, 0.6347, 0.1105, 0.6347, 0.1137, 0.6329, 0.1105, 0.6338, 0.1099, 0.6339, 0.1118, 0.6332, 0.1118, 0.6327, 0.1053, 0.6319, 0.1053, 0.6319, 0.102, 0.6327, 0.102, 0.6351, 0.1061, 0.6351, 0.102, 0.6366, 0.102, 0.6366, 0.1046, 0.6105, 0.4699, 0.6105, 0.4684, 0.6111, 0.4684, 0.6111, 0.4699, 0.5061, 0.32, 0.5061, 0.319, 0.5062, 0.319, 0.5062, 0.32, 0.6297, 0.1124, 0.6306, 0.1124, 0.6305, 0.1128, 0.6299, 0.1128, 0.6306, 0.1124, 0.6306, 0.1152, 0.6305, 0.1148, 0.6305, 0.1128, 0.6358, 0.1026, 0.6349, 0.1026, 0.635, 0.1022, 0.6357, 0.1022, 0.5061, 0.335, 0.5061, 0.334, 0.5062, 0.334, 0.5062, 0.335, 0.6306, 0.1099, 0.6306, 0.1124, 0.6305, 0.1121, 0.6305, 0.1103, 0.6297, 0.1124, 0.6297, 0.1099, 0.6299, 0.1103, 0.6299, 0.1121, 0.6297, 0.1099, 0.6306, 0.1099, 0.6305, 0.1103, 0.6299, 0.1103, 0.5058, 0.3409, 0.5052, 0.3409, 0.5053, 0.3407, 0.5057, 0.3407, 0.5036, 0.3392, 0.5043, 0.3392, 0.5042, 0.3393, 0.5037, 0.3393, 0.506, 0.334, 0.506, 0.332, 0.5061, 0.332, 0.5061, 0.334, 0.5061, 0.332, 0.5061, 0.3302, 0.5061, 0.3302, 0.5061, 0.332, 0.5061, 0.3297, 0.5061, 0.3287, 0.5062, 0.3287, 0.5062, 0.3297, 0.5061, 0.3287, 0.5061, 0.3277, 0.5062, 0.3277, 0.5062, 0.3287, 0.5061, 0.3295, 0.5061, 0.3277, 0.5061, 0.3277, 0.5061, 0.3295, 0.506, 0.3377, 0.506, 0.3357, 0.5061, 0.3357, 0.5061, 0.3377, 0.6304, 0.1201, 0.6304, 0.1208, 0.6303, 0.1208, 0.6303, 0.1201, 0.64, 0.1185, 0.64, 0.117, 0.6401, 0.117, 0.6401, 0.1185, 0.5058, 0.3389, 0.5058, 0.3409, 0.5057, 0.3407, 0.5057, 0.3391, 0.5043, 0.3392, 0.5043, 0.341, 0.5042, 0.3408, 0.5042, 0.3393, 0.5043, 0.341, 0.5036, 0.341, 0.5037, 0.3408, 0.5042, 0.3408, 0.5052, 0.3389, 0.5058, 0.3389, 0.5057, 0.3391, 0.5053, 0.3391, 0.5052, 0.3409, 0.5052, 0.3389, 0.5053, 0.3391, 0.5053, 0.3407, 0.5036, 0.341, 0.5036, 0.3392, 0.5037, 0.3393, 0.5037, 0.3408, 0.1471, 0.7166, 0.1471, 0.7183, 0.1467, 0.7183, 0.1467, 0.7166, 0.1481, 0.7166, 0.1481, 0.7182, 0.1477, 0.7182, 0.1477, 0.7166, 0.6305, 0.1201, 0.6305, 0.1208, 0.6304, 0.1208, 0.6304, 0.1201, 0.506, 0.336, 0.506, 0.3377, 0.506, 0.3377, 0.506, 0.336, 0.6401, 0.1185, 0.6401, 0.1201, 0.64, 0.1201, 0.64, 0.1185, 0.6288, 0.1201, 0.6288, 0.1208, 0.6287, 0.1208, 0.6287, 0.1201, 0.6287, 0.1201, 0.6287, 0.1208, 0.6287, 0.1208, 0.6287, 0.1201, 0.6328, 0.1206, 0.6328, 0.1189, 0.6328, 0.1189, 0.6328, 0.1206, 0.506, 0.3416, 0.506, 0.3408, 0.5061, 0.3408, 0.5061, 0.3416, 0.5017, 0.3409, 0.5017, 0.341, 0.5017, 0.341, 0.5017, 0.3409, 0.5034, 0.3416, 0.5034, 0.3407, 0.5035, 0.3407, 0.5035, 0.3416, 0.4921, 0.3411, 0.4921, 0.3409, 0.4922, 0.3409, 0.4922, 0.3411, 0.4986, 0.3406, 0.4986, 0.3414, 0.4985, 0.3414, 0.4985, 0.3406, 0.5033, 0.3407, 0.5033, 0.3416, 0.5033, 0.3416, 0.5033, 0.3407, 0.4966, 0.3416, 0.4966, 0.3408, 0.4967, 0.3408, 0.4967, 0.3416, 0.5017, 0.341, 0.5017, 0.3409, 0.5018, 0.3409, 0.5018, 0.341, 0.4964, 0.3416, 0.4964, 0.3408, 0.4965, 0.3408, 0.4965, 0.3416, 0.4922, 0.3411, 0.4922, 0.3409, 0.4923, 0.3409, 0.4923, 0.3411, 0.4982, 0.3407, 0.4982, 0.3415, 0.4982, 0.3415, 0.4982, 0.3407, 0.5033, 0.3416, 0.5033, 0.3407, 0.5034, 0.3407, 0.5034, 0.3416, 0.5061, 0.3393, 0.5061, 0.341, 0.5061, 0.341, 0.5061, 0.3393, 0.4975, 0.3411, 0.4975, 0.341, 0.4975, 0.341, 0.4975, 0.3411, 0.5061, 0.3264, 0.5061, 0.3248, 0.5061, 0.3248, 0.5061, 0.3264, 0.4924, 0.3411, 0.4924, 0.3409, 0.4924, 0.3409, 0.4924, 0.3411, 0.506, 0.3337, 0.506, 0.332, 0.506, 0.332, 0.506, 0.3337, 0.506, 0.3337, 0.506, 0.3353, 0.506, 0.3353, 0.506, 0.3337, 0.4932, 0.3416, 0.4932, 0.3408, 0.4932, 0.3408, 0.4932, 0.3416, 0.5016, 0.341, 0.5016, 0.3409, 0.5017, 0.3409, 0.5017, 0.341, 0.4965, 0.3416, 0.4965, 0.3408, 0.4966, 0.3408, 0.4966, 0.3416, 0.5019, 0.3409, 0.5019, 0.341, 0.5019, 0.341, 0.5019, 0.3409, 0.4983, 0.3407, 0.4983, 0.3415, 0.4982, 0.3415, 0.4982, 0.3407, 0.5032, 0.3416, 0.5032, 0.3407, 0.5033, 0.3407, 0.5033, 0.3416, 0.4967, 0.3416, 0.4967, 0.3408, 0.4968, 0.3408, 0.4968, 0.3416, 0.5024, 0.3409, 0.5024, 0.341, 0.5024, 0.341, 0.5024, 0.3409, 0.4966, 0.3416, 0.4966, 0.3408, 0.4966, 0.3408, 0.4966, 0.3416, 0.5018, 0.341, 0.5018, 0.3409, 0.5019, 0.3409, 0.5019, 0.341, 0.4971, 0.3414, 0.4971, 0.3406, 0.4972, 0.3406, 0.4972, 0.3414, 0.5061, 0.3235, 0.5061, 0.3243, 0.506, 0.3243, 0.506, 0.3235, 0.5061, 0.3377, 0.5061, 0.3393, 0.5061, 0.3393, 0.5061, 0.3377, 0.4975, 0.3411, 0.4975, 0.341, 0.4976, 0.341, 0.4976, 0.3411, 0.5061, 0.3219, 0.5061, 0.3235, 0.5061, 0.3235, 0.5061, 0.3219, 0.4924, 0.3409, 0.4924, 0.3411, 0.4923, 0.3411, 0.4923, 0.3409, 0.506, 0.3235, 0.506, 0.3219, 0.5061, 0.3219, 0.5061, 0.3235, 0.5061, 0.3248, 0.5061, 0.3264, 0.506, 0.3264, 0.506, 0.3248, 0.6076, 0.4731, 0.6075, 0.4735, 0.6067, 0.4735, 0.6068, 0.4731, 0.6075, 0.4681, 0.6076, 0.4699, 0.6068, 0.4699, 0.6067, 0.4681, 0.6076, 0.4708, 0.6076, 0.4717, 0.6068, 0.4717, 0.6068, 0.4708, 0.6076, 0.4699, 0.6076, 0.4708, 0.6068, 0.4708, 0.6068, 0.4699, 0.6076, 0.4717, 0.6076, 0.4731, 0.6068, 0.4731, 0.6068, 0.4717, 0.6068, 0.4708, 0.6068, 0.4717, 0.6067, 0.4717, 0.6067, 0.4708, 0.6395, 0.1099, 0.6387, 0.1117, 0.6386, 0.1117, 0.6394, 0.1099, 0.4986, 0.328, 0.4986, 0.3282, 0.4985, 0.3282, 0.4985, 0.328, 0.6364, 0.1117, 0.6364, 0.1099, 0.6365, 0.1099, 0.6365, 0.1117, 0.6387, 0.1135, 0.6394, 0.1149, 0.6392, 0.1149, 0.6386, 0.1135, 0.6387, 0.1126, 0.6387, 0.1135, 0.6386, 0.1135, 0.6386, 0.1126, 0.4953, 0.3355, 0.4945, 0.3355, 0.4945, 0.3353, 0.4953, 0.3353, 0.5038, 0.3324, 0.5038, 0.3333, 0.5036, 0.3333, 0.5036, 0.3324, 0.5038, 0.3342, 0.5046, 0.336, 0.5044, 0.336, 0.5036, 0.3342, 0.5044, 0.331, 0.5038, 0.3324, 0.5036, 0.3324, 0.5043, 0.331, 0.5046, 0.3306, 0.5044, 0.331, 0.5043, 0.331, 0.5044, 0.3306, 0.5038, 0.3333, 0.5038, 0.3342, 0.5036, 0.3342, 0.5036, 0.3333, 0.6068, 0.4731, 0.6067, 0.4735, 0.6066, 0.4735, 0.6067, 0.4731, 0.6364, 0.1135, 0.6364, 0.1126, 0.6365, 0.1126, 0.6365, 0.1135, 0.6364, 0.1149, 0.6364, 0.1135, 0.6365, 0.1135, 0.6365, 0.1149, 0.4945, 0.3353, 0.4945, 0.3355, 0.4944, 0.3355, 0.4944, 0.3353, 0.6364, 0.1153, 0.6364, 0.1149, 0.6365, 0.1149, 0.6365, 0.1153, 0.6364, 0.1126, 0.6364, 0.1117, 0.6365, 0.1117, 0.6365, 0.1126, 0.6067, 0.4681, 0.6068, 0.4699, 0.6067, 0.4699, 0.6066, 0.4681, 0.6029, 0.4706, 0.603, 0.4692, 0.6038, 0.4692, 0.6037, 0.4706, 0.603, 0.4721, 0.6029, 0.4706, 0.6037, 0.4706, 0.6038, 0.4721, 0.5036, 0.3309, 0.5028, 0.3309, 0.5028, 0.3306, 0.5036, 0.3306, 0.6333, 0.1189, 0.6336, 0.1203, 0.6334, 0.1203, 0.6329, 0.1189, 0.5027, 0.3309, 0.5028, 0.3309, 0.5028, 0.3313, 0.5027, 0.3313, 0.6336, 0.1174, 0.6333, 0.1189, 0.6329, 0.1189, 0.6334, 0.1174, 0.5027, 0.3306, 0.5027, 0.3309, 0.5026, 0.3309, 0.5026, 0.3306, 0.5004, 0.341, 0.5004, 0.3396, 0.5005, 0.3396, 0.5005, 0.341, 0.4978, 0.3259, 0.4978, 0.3262, 0.4977, 0.3262, 0.4977, 0.3259, 0.5028, 0.3306, 0.5028, 0.3309, 0.5027, 0.3309, 0.5027, 0.3306, 0.5026, 0.3392, 0.5032, 0.3378, 0.5035, 0.3378, 0.5029, 0.3393, 0.6037, 0.4706, 0.6038, 0.4692, 0.6039, 0.4692, 0.6038, 0.4706, 0.5006, 0.3381, 0.5006, 0.3395, 0.5005, 0.3395, 0.5005, 0.3381, 0.5006, 0.3395, 0.5006, 0.341, 0.5005, 0.341, 0.5005, 0.3395, 0.6396, 0.1182, 0.6392, 0.1168, 0.6393, 0.1168, 0.6398, 0.1182, 0.5032, 0.3407, 0.5026, 0.3392, 0.5029, 0.3393, 0.5035, 0.3407, 0.4978, 0.3259, 0.4977, 0.3259, 0.4977, 0.3255, 0.4978, 0.3255, 0.6392, 0.1168, 0.6396, 0.1153, 0.6398, 0.1153, 0.6393, 0.1168, 0.4987, 0.3372, 0.4981, 0.3386, 0.498, 0.3386, 0.4986, 0.3372, 0.4981, 0.3386, 0.4987, 0.3401, 0.4986, 0.3401, 0.498, 0.3386, 0.6038, 0.4706, 0.6039, 0.4692, 0.604, 0.4692, 0.604, 0.4706, 0.5004, 0.3396, 0.5004, 0.3381, 0.5005, 0.3381, 0.5005, 0.3396, 0.4977, 0.3259, 0.4977, 0.3262, 0.4976, 0.3262, 0.4976, 0.3259, 0.6039, 0.4721, 0.6038, 0.4706, 0.604, 0.4706, 0.604, 0.4721, 0.631, 0.1183, 0.6295, 0.1183, 0.6295, 0.1168, 0.631, 0.1168, 0.6399, 0.1099, 0.6399, 0.1123, 0.6395, 0.1123, 0.6395, 0.1099, 0.6343, 0.1174, 0.6343, 0.1198, 0.6337, 0.1198, 0.6337, 0.1174, 0.6364, 0.1153, 0.6364, 0.1176, 0.6356, 0.1176, 0.6356, 0.1153, 0.6277, 0.1062, 0.6277, 0.1076, 0.6269, 0.1076, 0.6269, 0.107, 0.6269, 0.107, 0.6269, 0.1076, 0.6263, 0.1076, 0.6263, 0.1074, 0.5024, 0.3366, 0.5024, 0.336, 0.5025, 0.336, 0.5025, 0.3366, 0.631, 0.119, 0.6295, 0.119, 0.6295, 0.1183, 0.631, 0.1183, 0.631, 0.1168, 0.6295, 0.1168, 0.6295, 0.1165, 0.631, 0.1165, 0.6378, 0.1099, 0.6378, 0.1076, 0.6383, 0.1076, 0.6383, 0.1099, 0.6383, 0.1099, 0.6383, 0.1076, 0.6389, 0.1076, 0.6389, 0.1099, 0.6368, 0.1099, 0.6368, 0.1076, 0.6378, 0.1076, 0.6378, 0.1099, 0.6335, 0.09832, 0.6335, 0.1006, 0.6327, 0.1006, 0.6327, 0.09832, 0.6285, 0.1099, 0.6285, 0.1076, 0.6301, 0.1076, 0.6301, 0.1099, 0.6389, 0.1099, 0.6389, 0.1076, 0.64, 0.1076, 0.64, 0.1099, 0.6301, 0.1099, 0.6301, 0.1076, 0.6317, 0.1076, 0.6317, 0.1099, 0.6338, 0.1174, 0.6338, 0.1151, 0.6347, 0.1151, 0.6347, 0.1174, 0.6319, 0.09832, 0.6319, 0.1006, 0.6319, 0.1006, 0.6319, 0.09832, 0.6327, 0.09832, 0.6327, 0.1006, 0.6319, 0.1006, 0.6319, 0.09832, 0.6366, 0.1099, 0.6366, 0.1076, 0.6368, 0.1076, 0.6368, 0.1099, 0.6377, 0.1134, 0.6376, 0.1148, 0.6369, 0.1148, 0.6369, 0.1134, 0.6285, 0.1062, 0.6285, 0.1076, 0.6277, 0.1076, 0.6277, 0.1062, 0.6335, 0.102, 0.6335, 0.1006, 0.6351, 0.1006, 0.6351, 0.102, 0.6351, 0.102, 0.6351, 0.1006, 0.6366, 0.1006, 0.6366, 0.102, 0.5036, 0.3382, 0.5035, 0.3382, 0.5035, 0.3378, 0.5036, 0.3378, 0.5036, 0.3403, 0.5035, 0.3403, 0.5035, 0.3396, 0.5036, 0.3396, 0.5036, 0.3396, 0.5035, 0.3396, 0.5035, 0.3382, 0.5036, 0.3382, 0.5035, 0.3403, 0.5036, 0.3403, 0.5036, 0.341, 0.5035, 0.341, 0.6337, 0.1198, 0.6337, 0.1199, 0.6336, 0.1199, 0.6336, 0.1198, 0.6111, 0.4684, 0.6111, 0.4681, 0.6112, 0.4681, 0.6112, 0.4684, 0.6111, 0.4712, 0.6111, 0.4706, 0.6112, 0.4706, 0.6112, 0.4712, 0.6111, 0.4699, 0.6111, 0.4684, 0.6112, 0.4684, 0.6112, 0.4699, 0.5024, 0.3391, 0.5024, 0.3388, 0.5025, 0.3388, 0.5025, 0.3391, 0.6111, 0.4706, 0.6111, 0.4699, 0.6112, 0.4699, 0.6112, 0.4706, 0.5057, 0.3335, 0.5057, 0.3358, 0.5056, 0.3358, 0.5056, 0.3335, 0.5053, 0.341, 0.5053, 0.341, 0.5053, 0.3409, 0.5053, 0.3409, 0.5059, 0.3299, 0.5059, 0.3277, 0.506, 0.3277, 0.506, 0.3299, 0.5055, 0.3409, 0.5055, 0.3409, 0.5055, 0.341, 0.5055, 0.341, 0.5051, 0.3415, 0.5051, 0.3392, 0.5051, 0.3392, 0.5051, 0.3415, 0.5053, 0.341, 0.5053, 0.341, 0.5053, 0.341, 0.5053, 0.341, 0.5058, 0.3335, 0.5058, 0.3358, 0.5057, 0.3358, 0.5057, 0.3335, 0.5053, 0.341, 0.5053, 0.341, 0.5053, 0.341, 0.5053, 0.341, 0.5057, 0.3358, 0.5057, 0.3335, 0.5057, 0.3335, 0.5057, 0.3358, 0.5055, 0.3409, 0.5055, 0.3409, 0.5055, 0.3409, 0.5055, 0.3409, 0.506, 0.3299, 0.506, 0.3277, 0.5061, 0.3277, 0.5061, 0.3299, 0.4954, 0.3415, 0.4954, 0.3393, 0.4955, 0.3393, 0.4955, 0.3415, 0.5055, 0.3409, 0.5055, 0.3409, 0.5054, 0.3409, 0.5054, 0.3409, 0.5058, 0.3358, 0.5058, 0.3335, 0.5058, 0.3335, 0.5058, 0.3358, 0.5003, 0.3381, 0.5003, 0.341, 0.5003, 0.341, 0.5003, 0.3381, 0.5025, 0.3389, 0.5026, 0.3389, 0.5026, 0.339, 0.5025, 0.339, 0.5059, 0.3219, 0.5059, 0.319, 0.506, 0.319, 0.506, 0.3219, 0.5052, 0.341, 0.5052, 0.341, 0.5052, 0.3409, 0.5052, 0.3409, 0.5059, 0.3248, 0.5059, 0.3219, 0.506, 0.3219, 0.506, 0.3248, 0.5026, 0.3389, 0.5025, 0.3389, 0.5025, 0.3389, 0.5026, 0.3389, 0.5026, 0.336, 0.5026, 0.3389, 0.5025, 0.3389, 0.5025, 0.336, 0.5026, 0.3389, 0.5026, 0.3389, 0.5026, 0.3389, 0.5026, 0.3389, 0.5003, 0.341, 0.5003, 0.3381, 0.5004, 0.3381, 0.5004, 0.341, 0.5052, 0.341, 0.5052, 0.341, 0.5052, 0.341, 0.5052, 0.341, 0.506, 0.3248, 0.506, 0.3277, 0.5059, 0.3277, 0.5059, 0.3248, 0.5061, 0.319, 0.5061, 0.3219, 0.5061, 0.3219, 0.5061, 0.319, 0.5052, 0.341, 0.5052, 0.341, 0.5053, 0.341, 0.5053, 0.341, 0.5026, 0.3389, 0.5026, 0.336, 0.5026, 0.336, 0.5026, 0.3389, 0.5055, 0.336, 0.5055, 0.3335, 0.5056, 0.3335, 0.5056, 0.336, 0.5056, 0.341, 0.5056, 0.341, 0.5056, 0.3409, 0.5056, 0.3409, 0.5059, 0.3389, 0.5059, 0.3414, 0.5058, 0.3414, 0.5058, 0.3389, 0.5054, 0.341, 0.5053, 0.341, 0.5053, 0.3409, 0.5054, 0.3409, 0.506, 0.3401, 0.506, 0.3377, 0.506, 0.3377, 0.506, 0.3401, 0.5056, 0.341, 0.5056, 0.341, 0.5056, 0.341, 0.5056, 0.341, 0.4988, 0.3372, 0.4988, 0.3396, 0.4987, 0.3396, 0.4987, 0.3372, 0.5056, 0.341, 0.5056, 0.341, 0.5055, 0.341, 0.5055, 0.341, 0.5055, 0.3335, 0.5055, 0.336, 0.5055, 0.336, 0.5055, 0.3335, 0.5053, 0.341, 0.5054, 0.341, 0.5054, 0.341, 0.5053, 0.341, 0.5061, 0.319, 0.5061, 0.3214, 0.506, 0.3214, 0.506, 0.319, 0.5061, 0.319, 0.5061, 0.3214, 0.5061, 0.3214, 0.5061, 0.319, 0.5054, 0.341, 0.5054, 0.341, 0.5054, 0.341, 0.5054, 0.341, 0.4988, 0.3396, 0.4988, 0.3372, 0.4988, 0.3372, 0.4988, 0.3396, 0.495, 0.3415, 0.495, 0.3401, 0.495, 0.3401, 0.495, 0.3415, 0.5056, 0.3409, 0.5057, 0.3409, 0.5057, 0.341, 0.5056, 0.341, 0.4987, 0.3415, 0.4987, 0.3401, 0.4987, 0.3401, 0.4987, 0.3415, 0.5057, 0.3359, 0.5057, 0.3359, 0.5057, 0.3358, 0.5057, 0.3358, 0.506, 0.3401, 0.506, 0.3416, 0.506, 0.3416, 0.506, 0.3401, 0.5057, 0.3409, 0.5056, 0.3409, 0.5056, 0.3409, 0.5057, 0.3409, 0.506, 0.332, 0.506, 0.3306, 0.5061, 0.3306, 0.5061, 0.332, 0.5057, 0.3409, 0.5057, 0.3409, 0.5057, 0.3409, 0.5057, 0.3409, 0.495, 0.3401, 0.495, 0.3415, 0.4949, 0.3415, 0.4949, 0.3401, 0.5057, 0.3359, 0.5057, 0.3359, 0.5057, 0.336, 0.5057, 0.336, 0.5061, 0.332, 0.5061, 0.3335, 0.5061, 0.3335, 0.5061, 0.332, 0.5026, 0.3397, 0.5026, 0.3411, 0.5026, 0.3411, 0.5026, 0.3397, 0.5057, 0.336, 0.5057, 0.3359, 0.5058, 0.3359, 0.5058, 0.336, 0.506, 0.3306, 0.506, 0.332, 0.506, 0.332, 0.506, 0.3306, 0.5051, 0.3392, 0.5051, 0.3406, 0.505, 0.3406, 0.505, 0.3392, 0.6338, 0.1099, 0.6344, 0.112, 0.6338, 0.1137, 0.6339, 0.1132, 0.6339, 0.1118, 0.6338, 0.1137, 0.6329, 0.1137, 0.6332, 0.1132, 0.6339, 0.1132, 0.6329, 0.1137, 0.6329, 0.1105, 0.6332, 0.1118, 0.6332, 0.1132, 0.5043, 0.3406, 0.5043, 0.3392, 0.5043, 0.3393, 0.5043, 0.3405, 0.4974, 0.3412, 0.4974, 0.3401, 0.4975, 0.3401, 0.4975, 0.3412, 0.4948, 0.3415, 0.4948, 0.3401, 0.4949, 0.3401, 0.4949, 0.3415, 0.4973, 0.3412, 0.4973, 0.3401, 0.4974, 0.3401, 0.4974, 0.3412, 0.6366, 0.1123, 0.6366, 0.1132, 0.6366, 0.1132, 0.6366, 0.1123, 0.505, 0.3406, 0.5043, 0.3406, 0.5043, 0.3405, 0.5049, 0.3405, 0.505, 0.3392, 0.505, 0.3406, 0.5049, 0.3405, 0.5049, 0.3393, 0.5043, 0.3392, 0.505, 0.3392, 0.5049, 0.3393, 0.5043, 0.3393, 0.1477, 0.7178, 0.1471, 0.7178, 0.1471, 0.7166, 0.1477, 0.7166, 0.6366, 0.1111, 0.6366, 0.1123, 0.6366, 0.1123, 0.6366, 0.1111, 0.6366, 0.1141, 0.6366, 0.1132, 0.6366, 0.1132, 0.6366, 0.1141, 0.6366, 0.1111, 0.6366, 0.1099, 0.6366, 0.1099, 0.6366, 0.1111, 0.5061, 0.3245, 0.5061, 0.3235, 0.5061, 0.3235, 0.5061, 0.3245, 0.5016, 0.3409, 0.5016, 0.341, 0.5016, 0.341, 0.5016, 0.3409, 0.5061, 0.3274, 0.5061, 0.3264, 0.5061, 0.3264, 0.5061, 0.3274, 0.502, 0.3409, 0.502, 0.341, 0.5019, 0.341, 0.5019, 0.3409, 0.493, 0.3414, 0.493, 0.3404, 0.493, 0.3404, 0.493, 0.3414, 0.5061, 0.3264, 0.5061, 0.3274, 0.506, 0.3274, 0.506, 0.3264, 0.5061, 0.3312, 0.5061, 0.3302, 0.5062, 0.3302, 0.5062, 0.3312, 0.502, 0.341, 0.502, 0.3409, 0.5021, 0.3409, 0.5021, 0.341, 0.4972, 0.3406, 0.4972, 0.3416, 0.4972, 0.3416, 0.4972, 0.3406, 0.4923, 0.3411, 0.4923, 0.3409, 0.4923, 0.3409, 0.4923, 0.3411, 0.493, 0.3414, 0.493, 0.3404, 0.4931, 0.3404, 0.4931, 0.3414, 0.5025, 0.3415, 0.5025, 0.3405, 0.5026, 0.3405, 0.5026, 0.3415, 0.5061, 0.337, 0.5061, 0.3357, 0.5061, 0.3357, 0.5061, 0.337, 0.4926, 0.3409, 0.4926, 0.3411, 0.4925, 0.3411, 0.4925, 0.3409, 0.4968, 0.3416, 0.4968, 0.3403, 0.4969, 0.3403, 0.4969, 0.3416, 0.4924, 0.3411, 0.4924, 0.3409, 0.4925, 0.3409, 0.4925, 0.3411, 0.4968, 0.3403, 0.4968, 0.3416, 0.4968, 0.3416, 0.4968, 0.3403, 0.506, 0.3353, 0.506, 0.334, 0.5061, 0.334, 0.5061, 0.3353, 0.5023, 0.336, 0.5023, 0.3306, 0.5024, 0.3306, 0.5024, 0.336, 0.5056, 0.3359, 0.5057, 0.3359, 0.5057, 0.336, 0.5056, 0.336, 0.5059, 0.336, 0.5059, 0.3306, 0.506, 0.3306, 0.506, 0.336, 0.4939, 0.3409, 0.494, 0.3409, 0.494, 0.341, 0.4939, 0.341, 0.5058, 0.3389, 0.5058, 0.3335, 0.5059, 0.3335, 0.5059, 0.3389, 0.5057, 0.3359, 0.5056, 0.3359, 0.5056, 0.3358, 0.5057, 0.3358, 0.5026, 0.3306, 0.5026, 0.336, 0.5025, 0.336, 0.5025, 0.3306, 0.5057, 0.3359, 0.5057, 0.3358, 0.5057, 0.3358, 0.5057, 0.3359, 0.5023, 0.3306, 0.5023, 0.336, 0.5023, 0.336, 0.5023, 0.3306, 0.494, 0.3409, 0.4939, 0.3409, 0.4939, 0.3409, 0.494, 0.3409, 0.506, 0.336, 0.506, 0.3414, 0.5059, 0.3414, 0.5059, 0.336, 0.5058, 0.3335, 0.5058, 0.3389, 0.5058, 0.3389, 0.5058, 0.3335, 0.4939, 0.3409, 0.4939, 0.3409, 0.4939, 0.3409, 0.4939, 0.3409, 0.5026, 0.336, 0.5026, 0.3306, 0.5026, 0.3306, 0.5026, 0.336, 0.5576, 0.423, 0.5576, 0.4238, 0.5571, 0.4238, 0.5571, 0.423, 0.5501, 0.4225, 0.5501, 0.4233, 0.5496, 0.4233, 0.5496, 0.4225, 0.5566, 0.4238, 0.5566, 0.423, 0.5571, 0.423, 0.5571, 0.4238, 0.5491, 0.4233, 0.5491, 0.4225, 0.5496, 0.4225, 0.5496, 0.4233, 0.5486, 0.4225, 0.5491, 0.4225, 0.5491, 0.4233, 0.5486, 0.4233, 0.5486, 0.4233, 0.5491, 0.4233, 0.549, 0.4234, 0.5486, 0.4234, 0.5498, 0.4234, 0.5498, 0.424, 0.5497, 0.424, 0.5497, 0.4234, 0.5491, 0.4241, 0.5486, 0.4242, 0.5486, 0.4241, 0.549, 0.4241, 0.5491, 0.4233, 0.5491, 0.4241, 0.549, 0.4241, 0.549, 0.4234, 0.5486, 0.4242, 0.5486, 0.4233, 0.5486, 0.4234, 0.5486, 0.4241, 0.5494, 0.4234, 0.5494, 0.424, 0.5493, 0.424, 0.5493, 0.4233, 0.5494, 0.4234, 0.5494, 0.424, 0.5494, 0.424, 0.5494, 0.4234, 0.5501, 0.4239, 0.5501, 0.4233, 0.5502, 0.4233, 0.5502, 0.4239, 0.5501, 0.4232, 0.5501, 0.4226, 0.5502, 0.4226, 0.5502, 0.4232, 0.5502, 0.4239, 0.5502, 0.4232, 0.5504, 0.4233, 0.5504, 0.4239, 0.5502, 0.4239, 0.5502, 0.4233, 0.5502, 0.4232, 0.5502, 0.4239, 0.5502, 0.4232, 0.5502, 0.4226, 0.5502, 0.4225, 0.5502, 0.4232, 0.5497, 0.4234, 0.5497, 0.424, 0.5497, 0.424, 0.5497, 0.4233, 0.553, 0.4234, 0.5533, 0.4234, 0.5533, 0.4234, 0.553, 0.4234, 0.5502, 0.4232, 0.5502, 0.4225, 0.5504, 0.4226, 0.5504, 0.4232, 0.5497, 0.4233, 0.5497, 0.424, 0.5494, 0.424, 0.5494, 0.4234, 0.5493, 0.4233, 0.5493, 0.424, 0.5491, 0.424, 0.5491, 0.4234, 0.5502, 0.4239, 0.5502, 0.4243, 0.5501, 0.4243, 0.5501, 0.4239, 0.5533, 0.4239, 0.553, 0.4239, 0.553, 0.4238, 0.5533, 0.4238, 0.5533, 0.4234, 0.5533, 0.4239, 0.5533, 0.4238, 0.5533, 0.4234, 0.553, 0.4239, 0.553, 0.4234, 0.553, 0.4234, 0.553, 0.4238, 0.5534, 0.4234, 0.5534, 0.4238, 0.5533, 0.4239, 0.5533, 0.4234, 0.5504, 0.4239, 0.5504, 0.4243, 0.5502, 0.4243, 0.5502, 0.4239, 0.5519, 0.4243, 0.5519, 0.4239, 0.5521, 0.4239, 0.5521, 0.4243, 0.5599, 0.4243, 0.5599, 0.4239, 0.5601, 0.4239, 0.5601, 0.4243, 0.5576, 0.4224, 0.5576, 0.423, 0.5574, 0.423, 0.5574, 0.4224, 0.5534, 0.4238, 0.5536, 0.4238, 0.5537, 0.4239, 0.5533, 0.4239, 0.5536, 0.4234, 0.5534, 0.4234, 0.5533, 0.4234, 0.5537, 0.4234, 0.5536, 0.4238, 0.5536, 0.4234, 0.5537, 0.4234, 0.5537, 0.4239, 0.5519, 0.4239, 0.5519, 0.4234, 0.5523, 0.4234, 0.5523, 0.4239, 0.5527, 0.4239, 0.5527, 0.4234, 0.5529, 0.4234, 0.5529, 0.4239, 0.5478, 0.4237, 0.5478, 0.4243, 0.5476, 0.4243, 0.5476, 0.4237, 0.548, 0.4237, 0.548, 0.4243, 0.5478, 0.4243, 0.5478, 0.4237, 0.5531, 0.4241, 0.553, 0.4241, 0.553, 0.4239, 0.5531, 0.4239, 0.5512, 0.4241, 0.5512, 0.4244, 0.5511, 0.4244, 0.5511, 0.4241, 0.558, 0.424, 0.5582, 0.424, 0.5582, 0.4242, 0.558, 0.4242, 0.558, 0.4242, 0.5582, 0.4242, 0.5582, 0.4244, 0.558, 0.4244, 0.5508, 0.4237, 0.5508, 0.4239, 0.5507, 0.424, 0.5507, 0.4237, 0.5505, 0.4244, 0.5505, 0.4241, 0.5506, 0.4241, 0.5506, 0.4244, 0.5531, 0.4243, 0.553, 0.4243, 0.553, 0.4241, 0.5531, 0.4241, 0.5572, 0.4242, 0.5571, 0.4241, 0.5571, 0.4239, 0.5572, 0.4238, 0.5573, 0.4239, 0.5573, 0.4241, 0.5595, 0.4239, 0.5595, 0.4243, 0.5594, 0.4243, 0.5594, 0.4239, 0.5507, 0.4245, 0.5507, 0.4241, 0.5509, 0.4241, 0.5509, 0.4245, 0.5528, 0.4239, 0.5528, 0.4243, 0.5527, 0.4243, 0.5527, 0.4239, 0.553, 0.4239, 0.553, 0.4243, 0.5528, 0.4243, 0.5528, 0.4239, 0.5483, 0.4241, 0.5483, 0.4245, 0.5482, 0.4245, 0.5482, 0.4241, 0.5594, 0.4239, 0.5594, 0.4243, 0.5593, 0.4243, 0.5593, 0.4239, 0.5513, 0.4239, 0.5514, 0.424, 0.5514, 0.424, 0.5513, 0.4239, 0.5515, 0.4237, 0.5514, 0.4236, 0.5514, 0.4236, 0.5515, 0.4237, 0.5506, 0.4236, 0.5505, 0.4237, 0.5505, 0.4237, 0.5506, 0.4236, 0.5514, 0.424, 0.5515, 0.4239, 0.5515, 0.4239, 0.5514, 0.424, 0.5506, 0.424, 0.5507, 0.4239, 0.5507, 0.424, 0.5506, 0.4241, 0.5514, 0.4236, 0.5513, 0.4237, 0.5513, 0.4237, 0.5514, 0.4236, 0.5485, 0.4241, 0.5486, 0.4241, 0.5486, 0.4243, 0.5485, 0.4243, 0.5608, 0.4244, 0.5607, 0.4244, 0.5607, 0.4242, 0.5608, 0.4242, 0.5486, 0.4244, 0.5487, 0.4244, 0.5487, 0.4246, 0.5486, 0.4246, 0.5486, 0.4242, 0.5487, 0.4242, 0.5487, 0.4244, 0.5486, 0.4244, 0.5571, 0.4244, 0.5571, 0.4244, 0.5571, 0.4242, 0.5571, 0.4242, 0.5485, 0.4243, 0.5486, 0.4243, 0.5486, 0.4245, 0.5485, 0.4245, 0.5505, 0.4237, 0.5505, 0.4239, 0.5505, 0.424, 0.5505, 0.4237, 0.5515, 0.4239, 0.5515, 0.4237, 0.5515, 0.4237, 0.5515, 0.4239, 0.5507, 0.4239, 0.5507, 0.4237, 0.5507, 0.4237, 0.5507, 0.424, 0.5513, 0.4237, 0.5513, 0.4239, 0.5513, 0.4239, 0.5513, 0.4237, 0.5505, 0.4239, 0.5506, 0.424, 0.5506, 0.4241, 0.5505, 0.424, 0.5507, 0.4237, 0.5506, 0.4236, 0.5506, 0.4236, 0.5507, 0.4237, 0.5533, 0.424, 0.5534, 0.4239, 0.5535, 0.424, 0.5535, 0.4242, 0.5534, 0.4243, 0.5533, 0.4242, 0.5506, 0.4244, 0.5506, 0.4241, 0.5507, 0.4241, 0.5507, 0.4244, 0.5509, 0.4236, 0.5508, 0.4237, 0.5507, 0.4237, 0.5509, 0.4236, 0.5508, 0.4239, 0.5509, 0.424, 0.5509, 0.4241, 0.5507, 0.424, 0.5512, 0.4239, 0.5512, 0.4237, 0.5513, 0.4237, 0.5513, 0.424, 0.551, 0.4237, 0.5509, 0.4236, 0.5509, 0.4236, 0.551, 0.4237, 0.5573, 0.4242, 0.5573, 0.4244, 0.5573, 0.4244, 0.5573, 0.4242, 0.5572, 0.4242, 0.5572, 0.4244, 0.5572, 0.4244, 0.5572, 0.4242, 0.5487, 0.4246, 0.5487, 0.4244, 0.5488, 0.4244, 0.5488, 0.4245, 0.5488, 0.4244, 0.5488, 0.4242, 0.5489, 0.4242, 0.5489, 0.4244, 0.5487, 0.4244, 0.5487, 0.4242, 0.5488, 0.4242, 0.5488, 0.4244, 0.5488, 0.4246, 0.5488, 0.4244, 0.5489, 0.4244, 0.5489, 0.4245, 0.558, 0.4242, 0.5578, 0.4242, 0.5578, 0.424, 0.558, 0.424, 0.558, 0.4244, 0.5578, 0.4244, 0.5578, 0.4242, 0.558, 0.4242, 0.5511, 0.4241, 0.5511, 0.4244, 0.551, 0.4244, 0.551, 0.4241, 0.5509, 0.424, 0.551, 0.4239, 0.551, 0.424, 0.5509, 0.4241, 0.5578, 0.4242, 0.5576, 0.4242, 0.5576, 0.424, 0.5578, 0.424, 0.551, 0.4239, 0.551, 0.4237, 0.551, 0.4237, 0.551, 0.424, 0.5578, 0.4244, 0.5576, 0.4244, 0.5576, 0.4242, 0.5578, 0.4242, 0.5574, 0.4238, 0.5575, 0.4239, 0.5575, 0.4241, 0.5574, 0.4242, 0.5573, 0.4241, 0.5573, 0.4239, 0.5597, 0.4239, 0.5597, 0.4243, 0.5596, 0.4243, 0.5596, 0.4239, 0.5509, 0.4245, 0.5509, 0.4241, 0.551, 0.4241, 0.551, 0.4245, 0.5598, 0.4239, 0.5598, 0.4243, 0.5597, 0.4243, 0.5597, 0.4239, 0.5599, 0.4239, 0.5599, 0.4243, 0.5598, 0.4243, 0.5598, 0.4239, 0.5485, 0.4241, 0.5485, 0.4245, 0.5483, 0.4245, 0.5483, 0.4241, 0.5596, 0.4239, 0.5596, 0.4243, 0.5595, 0.4243, 0.5595, 0.4239, 0.5515, 0.4237, 0.5515, 0.4239, 0.5515, 0.4239, 0.5515, 0.4237, 0.5517, 0.4239, 0.5517, 0.4237, 0.5517, 0.4237, 0.5517, 0.4239, 0.5526, 0.4234, 0.5525, 0.4235, 0.5525, 0.4235, 0.5526, 0.4234, 0.5515, 0.4239, 0.5516, 0.424, 0.5516, 0.424, 0.5515, 0.4239, 0.5526, 0.4238, 0.5527, 0.4237, 0.5527, 0.4237, 0.5526, 0.4239, 0.5517, 0.4237, 0.5516, 0.4236, 0.5516, 0.4236, 0.5517, 0.4237, 0.5485, 0.4241, 0.5485, 0.4241, 0.5485, 0.4243, 0.5485, 0.4243, 0.549, 0.4244, 0.549, 0.4244, 0.549, 0.4242, 0.549, 0.4242, 0.5486, 0.4244, 0.5486, 0.4244, 0.5486, 0.4246, 0.5486, 0.4246, 0.5486, 0.4242, 0.5486, 0.4242, 0.5486, 0.4244, 0.5486, 0.4244, 0.5572, 0.4244, 0.5571, 0.4244, 0.5571, 0.4242, 0.5572, 0.4242, 0.5485, 0.4243, 0.5485, 0.4243, 0.5485, 0.4245, 0.5485, 0.4245, 0.5525, 0.4235, 0.5525, 0.4237, 0.5525, 0.4237, 0.5525, 0.4235, 0.5516, 0.424, 0.5517, 0.4239, 0.5517, 0.4239, 0.5516, 0.424, 0.5527, 0.4237, 0.5527, 0.4235, 0.5527, 0.4235, 0.5527, 0.4237, 0.5516, 0.4236, 0.5515, 0.4237, 0.5515, 0.4237, 0.5516, 0.4236, 0.5525, 0.4237, 0.5526, 0.4238, 0.5526, 0.4239, 0.5525, 0.4237, 0.5527, 0.4235, 0.5526, 0.4234, 0.5526, 0.4234, 0.5527, 0.4235, 0.5527, 0.424, 0.5527, 0.4242, 0.5526, 0.4242, 0.5525, 0.4242, 0.5525, 0.424, 0.5526, 0.4239, 0.5511, 0.424, 0.5512, 0.4239, 0.5513, 0.424, 0.5511, 0.4241, 0.5512, 0.4237, 0.5511, 0.4236, 0.5511, 0.4236, 0.5513, 0.4237, 0.551, 0.4239, 0.5511, 0.424, 0.5511, 0.4241, 0.551, 0.424, 0.5574, 0.4242, 0.5574, 0.4244, 0.5573, 0.4244, 0.5573, 0.4242, 0.5573, 0.4242, 0.5573, 0.4244, 0.5572, 0.4244, 0.5572, 0.4242, 0.5487, 0.4246, 0.5487, 0.4244, 0.5487, 0.4244, 0.5487, 0.4245, 0.5488, 0.4244, 0.5488, 0.4242, 0.5488, 0.4242, 0.5488, 0.4244, 0.5487, 0.4244, 0.5487, 0.4242, 0.5487, 0.4242, 0.5487, 0.4244, 0.5488, 0.4246, 0.5488, 0.4244, 0.5488, 0.4244, 0.5488, 0.4245, 0.5511, 0.4236, 0.551, 0.4237, 0.551, 0.4237, 0.5511, 0.4236, 0.551, 0.4237, 0.551, 0.4239, 0.551, 0.424, 0.551, 0.4237, 0.5495, 0.4244, 0.5495, 0.424, 0.5496, 0.424, 0.5496, 0.4244, 0.5491, 0.4244, 0.5491, 0.424, 0.5492, 0.424, 0.5492, 0.4244, 0.5493, 0.4244, 0.5493, 0.424, 0.5495, 0.424, 0.5495, 0.4244, 0.5493, 0.424, 0.5493, 0.4244, 0.5492, 0.4244, 0.5492, 0.424, 0.5566, 0.4242, 0.5566, 0.4238, 0.5568, 0.4238, 0.5568, 0.4242, 0.5568, 0.4242, 0.5568, 0.4238, 0.5571, 0.4238, 0.5571, 0.4242, 0.6319, 0.09832, 0.6319, 0.1006, 0.6319, 0.1006, 0.6319, 0.09832, 0.6271, 0.1109, 0.6262, 0.1109, 0.6262, 0.1109, 0.6271, 0.1109, 0.6338, 0.1151, 0.6338, 0.1174, 0.6338, 0.1174, 0.6338, 0.1151, 0.6329, 0.1151, 0.6338, 0.1151, 0.6338, 0.1151, 0.6329, 0.1151, 0.6329, 0.1174, 0.6329, 0.1151, 0.6338, 0.1151, 0.6338, 0.1174, 0.6271, 0.1109, 0.6262, 0.1109, 0.6262, 0.1109, 0.6271, 0.1109, 0.6329, 0.1151, 0.6338, 0.1151, 0.6338, 0.1151, 0.6329, 0.1151, 0.6338, 0.1151, 0.6338, 0.1174, 0.6338, 0.1174, 0.6338, 0.1151])
me_cube.materials.append(mat_material)
me_cube.use_remesh_preserve_volume = False
me_cube.use_remesh_preserve_attributes = False
me_cube.use_mirror_vertex_groups = False
me_cube.update()

# ---- objects
ob_sun = bpy.data.objects.new('Sun', light_sun)
ob_cube = bpy.data.objects.new('Cube', me_cube)
ob_camera = bpy.data.objects.new('Camera', cam_camera)

# ---- transforms, parenting, visibility, modifiers, constraints
ob_sun.location = (16.21, 3.391, 16.77)
ob_sun.rotation_euler = (-0.1442, -0.3511, -0.1143)
ob_sun.lineart.crease_threshold = 0.0
ob_cube.location = (0.0, 0.0, 0.0)
ob_cube.lock_rotations_4d = False
ob_cube.empty_display_type = 'ARROWS'
ob_cube.lineart.crease_threshold = 0.0
_m = ob_cube.modifiers.new('Decimate', 'DECIMATE')
_m.ratio = 0.5694
_m.use_collapse_triangulate = True
ob_camera.location = (20.27, -13.16, 10.7)
ob_camera.rotation_euler = (1.277, 3.544e-07, 0.9058)
ob_camera.lock_rotations_4d = False
ob_camera.empty_display_type = 'ARROWS'
ob_camera.color = (0.0, 0.0, 0.0, 0.0)
ob_camera.display_type = 'WIRE'
ob_camera.lineart.crease_threshold = 0.0

# ---- collection membership
col_collection_1.objects.link(ob_sun)
col_collection_1.objects.link(ob_cube)
col_collection_1.objects.link(ob_camera)

# ---- scene / render settings (as saved in the file)
scene.camera = ob_camera
scene.frame_start = 1; scene.frame_end = 250; scene.frame_set(1)
scene.render.engine = 'CYCLES'
scene.render.resolution_percentage = 50
scene.render.dither_intensity = 0.0
scene.cycles.use_denoising = False
scene.cycles.samples = 128
scene.cycles.sampling_pattern = 'TABULATED_SOBOL'
scene.cycles.light_sampling_threshold = 0.0
scene.cycles.use_adaptive_sampling = False
scene.cycles.use_light_tree = False
scene.cycles.blur_glossy = 0.0
scene.cycles.sample_clamp_indirect = 0.0
scene.view_settings.view_transform = 'Standard'
bpy.context.view_layer.update()
